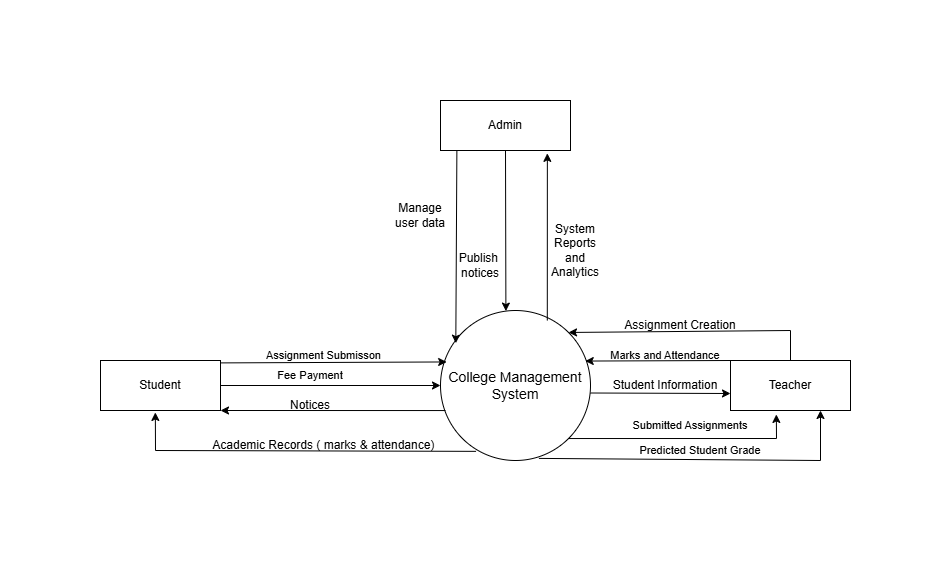

The diagram above was exported from draw.io. Its source (the exported page's mxGraphModel, read from the mxfile embedded in the PNG):
<mxGraphModel dx="605" dy="382" grid="1" gridSize="10" guides="1" tooltips="1" connect="1" arrows="1" fold="1" page="1" pageScale="1" pageWidth="1169" pageHeight="1654" math="0" shadow="0">
  <root>
    <mxCell id="0" />
    <mxCell id="1" parent="0" />
    <mxCell id="jdPj4gTgp4tBoCEVdtRG-3" parent="1" style="html=1;dashed=0;whiteSpace=wrap;" value="Student" vertex="1">
      <mxGeometry height="50" width="120" x="60" y="290" as="geometry" />
    </mxCell>
    <mxCell id="jdPj4gTgp4tBoCEVdtRG-4" parent="1" style="html=1;dashed=0;whiteSpace=wrap;" value="Teacher" vertex="1">
      <mxGeometry height="50" width="120" x="690" y="290" as="geometry" />
    </mxCell>
    <mxCell id="jdPj4gTgp4tBoCEVdtRG-5" parent="1" style="html=1;dashed=0;whiteSpace=wrap;" value="Admin" vertex="1">
      <mxGeometry height="50" width="130" x="400" y="30" as="geometry" />
    </mxCell>
    <mxCell id="jdPj4gTgp4tBoCEVdtRG-6" edge="1" parent="1" source="jdPj4gTgp4tBoCEVdtRG-4" style="edgeStyle=orthogonalEdgeStyle;rounded=0;orthogonalLoop=1;jettySize=auto;html=1;exitX=0.5;exitY=1;exitDx=0;exitDy=0;" target="jdPj4gTgp4tBoCEVdtRG-4">
      <mxGeometry relative="1" as="geometry" />
    </mxCell>
    <mxCell id="jdPj4gTgp4tBoCEVdtRG-9" parent="1" style="shape=ellipse;html=1;dashed=0;whiteSpace=wrap;perimeter=ellipsePerimeter;" value="&lt;font style=&quot;font-size: 14px;&quot;&gt;College Management System&lt;/font&gt;" vertex="1">
      <mxGeometry height="150" width="150" x="400" y="240" as="geometry" />
    </mxCell>
    <mxCell id="jdPj4gTgp4tBoCEVdtRG-10" edge="1" parent="1" source="jdPj4gTgp4tBoCEVdtRG-3" style="endArrow=classic;html=1;rounded=0;entryX=0.041;entryY=0.343;entryDx=0;entryDy=0;entryPerimeter=0;exitX=0.999;exitY=0.048;exitDx=0;exitDy=0;exitPerimeter=0;" target="jdPj4gTgp4tBoCEVdtRG-9" value="">
      <mxGeometry height="50" relative="1" width="50" as="geometry">
        <mxPoint x="350" y="340" as="sourcePoint" />
        <mxPoint x="400" y="290" as="targetPoint" />
      </mxGeometry>
    </mxCell>
    <mxCell id="jdPj4gTgp4tBoCEVdtRG-11" edge="1" parent="1" source="jdPj4gTgp4tBoCEVdtRG-3" style="endArrow=classic;html=1;rounded=0;exitX=1;exitY=0.5;exitDx=0;exitDy=0;entryX=0;entryY=0.5;entryDx=0;entryDy=0;" target="jdPj4gTgp4tBoCEVdtRG-9" value="">
      <mxGeometry height="50" relative="1" width="50" as="geometry">
        <mxPoint x="260" y="330" as="sourcePoint" />
        <mxPoint x="310" y="280" as="targetPoint" />
      </mxGeometry>
    </mxCell>
    <mxCell id="jdPj4gTgp4tBoCEVdtRG-13" edge="1" parent="1" source="jdPj4gTgp4tBoCEVdtRG-9" style="endArrow=classic;html=1;rounded=0;entryX=1;entryY=1;entryDx=0;entryDy=0;exitX=0.033;exitY=0.667;exitDx=0;exitDy=0;exitPerimeter=0;" target="jdPj4gTgp4tBoCEVdtRG-3" value="">
      <mxGeometry height="50" relative="1" width="50" as="geometry">
        <mxPoint x="230" y="410" as="sourcePoint" />
        <mxPoint x="280" y="360" as="targetPoint" />
      </mxGeometry>
    </mxCell>
    <mxCell id="jdPj4gTgp4tBoCEVdtRG-15" parent="1" style="text;html=1;whiteSpace=wrap;strokeColor=none;fillColor=none;align=center;verticalAlign=middle;rounded=0;" value="&lt;span style=&quot;font-size: 11px;&quot;&gt;Assignment Submisson&amp;nbsp;&lt;/span&gt;" vertex="1">
      <mxGeometry height="30" width="130" x="220" y="270" as="geometry" />
    </mxCell>
    <mxCell id="jdPj4gTgp4tBoCEVdtRG-18" parent="1" style="text;html=1;whiteSpace=wrap;strokeColor=none;fillColor=none;align=center;verticalAlign=middle;rounded=0;" value="&lt;font style=&quot;font-size: 11px;&quot;&gt;Fee Payment&lt;/font&gt;" vertex="1">
      <mxGeometry height="30" width="80" x="230" y="290" as="geometry" />
    </mxCell>
    <mxCell id="jdPj4gTgp4tBoCEVdtRG-19" parent="1" style="text;html=1;whiteSpace=wrap;strokeColor=none;fillColor=none;align=center;verticalAlign=middle;rounded=0;" value="Notices" vertex="1">
      <mxGeometry height="30" width="60" x="240" y="320" as="geometry" />
    </mxCell>
    <mxCell id="jdPj4gTgp4tBoCEVdtRG-21" parent="1" style="text;html=1;whiteSpace=wrap;strokeColor=none;fillColor=none;align=center;verticalAlign=middle;rounded=0;" value="Academic Records ( marks &amp;amp; attendance)&amp;nbsp;" vertex="1">
      <mxGeometry height="30" width="230" x="170" y="360" as="geometry" />
    </mxCell>
    <mxCell id="jdPj4gTgp4tBoCEVdtRG-29" edge="1" parent="1" source="jdPj4gTgp4tBoCEVdtRG-4" style="endArrow=classic;html=1;rounded=0;entryX=1;entryY=0;entryDx=0;entryDy=0;exitX=0.5;exitY=0;exitDx=0;exitDy=0;" target="jdPj4gTgp4tBoCEVdtRG-9" value="">
      <mxGeometry height="50" relative="1" width="50" as="geometry">
        <Array as="points">
          <mxPoint x="750" y="260" />
        </Array>
        <mxPoint x="780" y="280" as="sourcePoint" />
        <mxPoint x="450" y="240" as="targetPoint" />
      </mxGeometry>
    </mxCell>
    <mxCell id="jdPj4gTgp4tBoCEVdtRG-30" edge="1" parent="1" source="jdPj4gTgp4tBoCEVdtRG-4" style="endArrow=classic;html=1;rounded=0;entryX=0.965;entryY=0.337;entryDx=0;entryDy=0;entryPerimeter=0;exitX=0;exitY=0;exitDx=0;exitDy=0;" target="jdPj4gTgp4tBoCEVdtRG-9" value="">
      <mxGeometry height="50" relative="1" width="50" as="geometry">
        <mxPoint x="470" y="220" as="sourcePoint" />
        <mxPoint x="520" y="170" as="targetPoint" />
      </mxGeometry>
    </mxCell>
    <mxCell id="jdPj4gTgp4tBoCEVdtRG-32" edge="1" parent="1" source="jdPj4gTgp4tBoCEVdtRG-38" style="endArrow=classic;html=1;rounded=0;exitX=0;exitY=0.75;exitDx=0;exitDy=0;" value="">
      <mxGeometry height="50" relative="1" width="50" as="geometry">
        <mxPoint x="460" y="320" as="sourcePoint" />
        <mxPoint x="690" y="323" as="targetPoint" />
      </mxGeometry>
    </mxCell>
    <mxCell id="jdPj4gTgp4tBoCEVdtRG-33" edge="1" parent="1" source="jdPj4gTgp4tBoCEVdtRG-9" style="endArrow=classic;html=1;rounded=0;entryX=0.382;entryY=1.079;entryDx=0;entryDy=0;entryPerimeter=0;exitX=1;exitY=1;exitDx=0;exitDy=0;" target="jdPj4gTgp4tBoCEVdtRG-4" value="">
      <mxGeometry height="50" relative="1" width="50" as="geometry">
        <Array as="points">
          <mxPoint x="736" y="368" />
        </Array>
        <mxPoint x="460" y="320" as="sourcePoint" />
        <mxPoint x="510" y="270" as="targetPoint" />
      </mxGeometry>
    </mxCell>
    <mxCell id="jdPj4gTgp4tBoCEVdtRG-34" edge="1" parent="1" source="jdPj4gTgp4tBoCEVdtRG-9" style="endArrow=classic;html=1;rounded=0;entryX=0.75;entryY=1;entryDx=0;entryDy=0;exitX=0.656;exitY=0.986;exitDx=0;exitDy=0;exitPerimeter=0;" target="jdPj4gTgp4tBoCEVdtRG-4" value="">
      <mxGeometry height="50" relative="1" width="50" as="geometry">
        <Array as="points">
          <mxPoint x="780" y="390" />
        </Array>
        <mxPoint x="460" y="320" as="sourcePoint" />
        <mxPoint x="510" y="270" as="targetPoint" />
      </mxGeometry>
    </mxCell>
    <mxCell id="jdPj4gTgp4tBoCEVdtRG-35" parent="1" style="text;html=1;whiteSpace=wrap;strokeColor=none;fillColor=none;align=center;verticalAlign=middle;rounded=0;" value="&lt;font style=&quot;font-size: 11px;&quot;&gt;Submitted Assignments&lt;/font&gt;" vertex="1">
      <mxGeometry height="30" width="220" x="540" y="340" as="geometry" />
    </mxCell>
    <mxCell id="jdPj4gTgp4tBoCEVdtRG-37" parent="1" style="text;html=1;whiteSpace=wrap;strokeColor=none;fillColor=none;align=center;verticalAlign=middle;rounded=0;" value="&lt;font style=&quot;font-size: 11px;&quot;&gt;Predicted Student Grade&lt;/font&gt;" vertex="1">
      <mxGeometry height="20" width="160" x="580" y="370" as="geometry" />
    </mxCell>
    <mxCell id="jdPj4gTgp4tBoCEVdtRG-38" parent="1" style="text;html=1;whiteSpace=wrap;strokeColor=none;fillColor=none;align=center;verticalAlign=middle;rounded=0;" value="Student Information&amp;nbsp; &amp;nbsp;" vertex="1">
      <mxGeometry height="30" width="160" x="550" y="300" as="geometry" />
    </mxCell>
    <mxCell id="jdPj4gTgp4tBoCEVdtRG-39" parent="1" style="text;html=1;whiteSpace=wrap;strokeColor=none;fillColor=none;align=center;verticalAlign=middle;rounded=0;" value="Assignment Creation" vertex="1">
      <mxGeometry height="30" width="200" x="540" y="240" as="geometry" />
    </mxCell>
    <mxCell id="jdPj4gTgp4tBoCEVdtRG-42" parent="1" style="text;html=1;whiteSpace=wrap;strokeColor=none;fillColor=none;align=center;verticalAlign=middle;rounded=0;" value="&lt;font style=&quot;font-size: 11px;&quot;&gt;Marks and Attendance&lt;/font&gt;" vertex="1">
      <mxGeometry height="30" width="190" x="530" y="270" as="geometry" />
    </mxCell>
    <mxCell id="mzUPbxBctpnJsJ-WJ26L-1" edge="1" parent="1" source="jdPj4gTgp4tBoCEVdtRG-5" style="endArrow=classic;html=1;rounded=0;exitX=0.126;exitY=0.993;exitDx=0;exitDy=0;entryX=0.102;entryY=0.218;entryDx=0;entryDy=0;entryPerimeter=0;exitPerimeter=0;" target="jdPj4gTgp4tBoCEVdtRG-9" value="">
      <mxGeometry height="50" relative="1" width="50" as="geometry">
        <mxPoint x="470" y="290" as="sourcePoint" />
        <mxPoint x="520" y="240" as="targetPoint" />
      </mxGeometry>
    </mxCell>
    <mxCell id="mzUPbxBctpnJsJ-WJ26L-2" parent="1" style="text;html=1;whiteSpace=wrap;strokeColor=none;fillColor=none;align=center;verticalAlign=middle;rounded=0;" value="Manage user data" vertex="1">
      <mxGeometry height="90" width="60" x="350" y="100" as="geometry" />
    </mxCell>
    <mxCell id="mzUPbxBctpnJsJ-WJ26L-3" parent="1" style="text;html=1;whiteSpace=wrap;strokeColor=none;fillColor=none;align=center;verticalAlign=middle;rounded=0;" value="Publish&amp;nbsp;&lt;div&gt;notices&lt;/div&gt;" vertex="1">
      <mxGeometry height="30" width="60" x="410" y="180" as="geometry" />
    </mxCell>
    <mxCell id="mzUPbxBctpnJsJ-WJ26L-4" edge="1" parent="1" source="jdPj4gTgp4tBoCEVdtRG-5" style="endArrow=classic;html=1;rounded=0;entryX=0.436;entryY=0.004;entryDx=0;entryDy=0;entryPerimeter=0;exitX=0.5;exitY=1;exitDx=0;exitDy=0;" target="jdPj4gTgp4tBoCEVdtRG-9" value="">
      <mxGeometry height="50" relative="1" width="50" as="geometry">
        <mxPoint x="520" y="260" as="sourcePoint" />
        <mxPoint x="570" y="210" as="targetPoint" />
      </mxGeometry>
    </mxCell>
    <mxCell id="mzUPbxBctpnJsJ-WJ26L-5" edge="1" parent="1" source="jdPj4gTgp4tBoCEVdtRG-9" style="endArrow=classic;html=1;rounded=0;entryX=0.822;entryY=1.057;entryDx=0;entryDy=0;entryPerimeter=0;exitX=0.712;exitY=0.067;exitDx=0;exitDy=0;exitPerimeter=0;" target="jdPj4gTgp4tBoCEVdtRG-5" value="">
      <mxGeometry height="50" relative="1" width="50" as="geometry">
        <mxPoint x="620" y="230" as="sourcePoint" />
        <mxPoint x="670" y="180" as="targetPoint" />
      </mxGeometry>
    </mxCell>
    <mxCell id="mzUPbxBctpnJsJ-WJ26L-6" parent="1" style="text;html=1;whiteSpace=wrap;strokeColor=none;fillColor=none;align=center;verticalAlign=middle;rounded=0;" value="System Reports and Analytics" vertex="1">
      <mxGeometry height="80" width="50" x="510" y="140" as="geometry" />
    </mxCell>
    <mxCell id="u34feEyBgVF_DK5NvCS5-1" edge="1" parent="1" source="jdPj4gTgp4tBoCEVdtRG-9" style="endArrow=classic;html=1;rounded=0;entryX=0.457;entryY=1.039;entryDx=0;entryDy=0;entryPerimeter=0;exitX=0.237;exitY=0.939;exitDx=0;exitDy=0;exitPerimeter=0;" target="jdPj4gTgp4tBoCEVdtRG-3" value="">
      <mxGeometry height="50" relative="1" width="50" as="geometry">
        <Array as="points">
          <mxPoint x="115" y="380" />
        </Array>
        <mxPoint x="280" y="400" as="sourcePoint" />
        <mxPoint x="330" y="350" as="targetPoint" />
      </mxGeometry>
    </mxCell>
  </root>
</mxGraphModel>